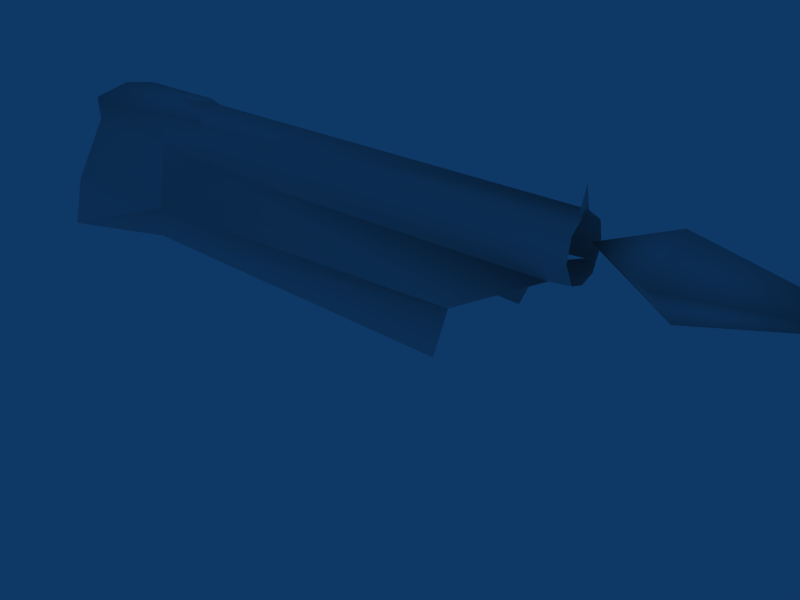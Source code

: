 # Source: shotty.blend  (saved by Blender 2.41.0; exported with 4.5.12 LTS)
import bpy
from mathutils import Matrix  # noqa: F401  (used for matrix-valued properties, if any)

bpy.ops.wm.read_factory_settings(use_empty=True)
scene = bpy.context.scene
scene.name = 'Scene'

# ---- collections
col_collection_1 = bpy.data.collections.new('Collection 1'); scene.collection.children.link(col_collection_1)

# ---- materials (node trees are filled in below, after node groups)
mat_material = bpy.data.materials.new('Material')
mat_material.alpha_threshold = 0.0
mat_material.roughness = 0.5
mat_material.line_color = (0.0, 0.0, 0.0, 1.0)

# ---- material node trees

# ---- world
world_world = bpy.data.worlds.new('World'); scene.world = world_world
world_world.color = (0.05656, 0.2208, 0.4)
world_world.use_sun_shadow = False
world_world.sun_shadow_jitter_overblur = 0.0
world_world.cycles.sampling_method = 'MANUAL'
world_world.cycles.sample_map_resolution = 256

# ---- meshes
me_cube = bpy.data.meshes.new('Cube')
me_cube.from_pydata([(1.548, -0.03916, -0.3826), (1.548, 0.03916, -0.3826), (1.548, 2.175e-10, -0.354), (1.548, -0.04817, -0.4242), (1.548, 0.04817, -0.4242), (0.5507, -0.03916, -0.3826), (0.5507, 0.03916, -0.3826), (0.5507, 2.175e-10, -0.354), (0.5507, -0.04817, -0.4242), (0.5507, 0.04817, -0.4242), (1.548, -0.0284, -0.466), (1.548, 0.0284, -0.466), (1.514, -0.0517, -0.4576), (1.514, 0.0517, -0.4576), (1.365, -0.1361, -0.5071), (1.365, 0.1361, -0.5071), (0.535, -0.1438, -0.5153), (0.535, 0.1438, -0.5153), (0.5607, -0.04537, -0.4608), (0.5607, 0.04537, -0.4608), (0.4985, -0.1236, -0.5847), (0.4985, 0.1236, -0.5847), (1.313, -0.1176, -0.6138), (1.313, 0.1176, -0.6138), (1.548, 2.175e-10, -0.4751), (0.424, -0.06683, -0.3775), (0.424, 0.06683, -0.3775), (0.4494, -0.07084, -0.4245), (0.4494, 0.07084, -0.4245), (0.431, 2.175e-10, -0.362), (0.2453, -0.1525, -0.511), (0.2453, 0.1525, -0.511), (0.2136, -0.1577, -0.6086), (0.2136, 0.1577, -0.6086), (0.2002, -0.06683, -0.3775), (0.2002, 0.06683, -0.3775), (0.2098, -0.07018, -0.4188), (0.2098, 0.07018, -0.4188), (0.2072, 2.175e-10, -0.362), (0.1727, 2.175e-10, -0.4204), (1.54, -0.01461, -0.3635), (1.54, 0.01461, -0.3635), (1.543, 2.175e-10, -0.3152), (1.397, 2.175e-10, -0.4761), (1.561, 2.175e-10, -0.4024), (1.742, 2.175e-10, -0.3419), (2.123, 2.175e-10, -0.4078), (1.736, 2.175e-10, -0.4907), (1.728, -0.0777, -0.4079), (1.728, 0.0777, -0.4079)], [], [(5, 0, 2, 7), (2, 1, 6, 7), (3, 0, 5, 8), (6, 1, 4, 9), (14, 12, 18, 16), (19, 13, 15, 17), (3, 12, 10), (11, 13, 4), (3, 8, 12), (13, 9, 4), (8, 18, 12), (13, 19, 9), (14, 16, 20, 22), (21, 17, 15, 23), (8, 27, 18), (19, 28, 9), (5, 25, 27, 8), (28, 26, 6, 9), (5, 7, 29, 25), (29, 7, 6, 26), (16, 30, 32, 20), (33, 31, 17, 21), (27, 25, 34, 36), (35, 26, 28, 37), (25, 29, 38, 34), (38, 29, 26, 35), (27, 36, 30), (31, 37, 28), (34, 38, 39, 36), (39, 38, 35, 37), (2, 40, 42), (42, 41, 2), (10, 12, 43, 24), (43, 13, 11, 24), (45, 48, 46), (46, 49, 45), (46, 48, 47), (47, 49, 46), (44, 47, 48), (49, 47, 44), (44, 48, 45), (45, 49, 44), (27, 30, 16), (17, 31, 28), (27, 16, 18), (19, 17, 28)])
me_cube.polygons.foreach_set('use_smooth', [True] * 46)
_uv = me_cube.uv_layers.new(name='UVMap')
_uv.uv.foreach_set('vector', [0.01093, 0.8776, 0.9716, 0.8776, 0.9716, 0.966, 0.01093, 0.966, 0.9716, 0.966, 0.9716, 0.8776, 0.01093, 0.8776, 0.01093, 0.966, 0.9716, 0.8001, 0.9716, 0.8776, 0.01093, 0.8776, 0.01093, 0.8001, 0.01093, 0.8776, 0.9716, 0.8776, 0.9716, 0.8001, 0.01093, 0.8001, 0.9349, 0.4555, 0.9741, 0.6042, 0.2996, 0.6042, 0.2772, 0.4555, 0.2996, 0.6042, 0.9741, 0.6042, 0.9349, 0.4555, 0.2772, 0.4555, 0.9716, 0.8001, 0.8508, 0.7281, 0.9726, 0.7158, 0.9726, 0.7158, 0.8508, 0.7281, 0.9716, 0.8001, 0.9716, 0.8001, 0.01093, 0.8001, 0.8508, 0.7281, 0.8508, 0.7281, 0.01093, 0.8001, 0.9716, 0.8001, 0.01093, 0.8001, 0.02058, 0.7332, 0.8508, 0.7281, 0.8508, 0.7281, 0.02058, 0.7332, 0.01093, 0.8001, 0.9349, 0.4555, 0.2772, 0.4555, 0.2493, 0.3346, 0.8944, 0.3346, 0.2493, 0.3346, 0.2772, 0.4555, 0.9349, 0.4555, 0.8944, 0.3346, 0.5536, 0.08157, 0.4267, 0.04159, 0.5738, 0.0006688, 0.5738, 0.0006688, 0.4267, 0.04159, 0.5536, 0.08157, 0.5483, 0.1811, 0.3938, 0.1461, 0.4267, 0.04159, 0.5536, 0.08157, 0.4267, 0.04159, 0.3938, 0.1461, 0.5483, 0.1811, 0.5536, 0.08157, 0.5483, 0.1811, 0.5492, 0.2941, 0.4023, 0.3017, 0.3938, 0.1461, 0.4023, 0.3017, 0.5492, 0.2941, 0.5483, 0.1811, 0.3938, 0.1461, 0.2772, 0.4555, 0.05213, 0.4555, 0.02943, 0.3346, 0.2493, 0.3346, 0.02943, 0.3346, 0.05213, 0.4555, 0.2772, 0.4555, 0.2493, 0.3346, 0.4267, 0.04159, 0.3938, 0.1461, 0.1252, 0.1388, 0.1376, 0.04426, 0.1252, 0.1388, 0.3938, 0.1461, 0.4267, 0.04159, 0.1376, 0.04426, 0.3938, 0.1461, 0.4023, 0.3017, 0.1326, 0.2954, 0.1252, 0.1388, 0.1326, 0.2954, 0.4023, 0.3017, 0.3938, 0.1461, 0.1252, 0.1388, 0.2071, 0.6042, 0.02058, 0.6042, 0.05213, 0.4555, 0.05213, 0.4555, 0.02058, 0.6042, 0.2071, 0.6042, 0.1252, 0.1388, 0.1326, 0.2954, 0.05037, 0.2964, 0.07459, 0.1205, 0.05037, 0.2964, 0.1326, 0.2954, 0.1252, 0.1388, 0.07459, 0.1205, 0.9661, 0.3622, 0.9915, 0.3369, 0.967, 0.4733, 0.967, 0.4733, 0.9915, 0.3369, 0.9661, 0.3622, 0.9726, 0.7158, 0.8508, 0.7281, 0.8303, 0.6389, 0.9749, 0.6617, 0.8303, 0.6389, 0.8508, 0.7281, 0.9726, 0.7158, 0.9749, 0.6617, 0.7189, 0.2759, 0.7189, 0.155, 0.9833, 0.2759, 0.9833, 0.2759, 0.7189, 0.155, 0.7189, 0.2759, 0.9863, 0.01988, 0.7189, 0.155, 0.7189, 0.01988, 0.7189, 0.01988, 0.7189, 0.155, 0.9863, 0.01988, 0.6025, 0.01988, 0.7189, 0.01988, 0.7189, 0.155, 0.7189, 0.155, 0.7189, 0.01988, 0.6025, 0.01988, 0.5934, 0.2759, 0.7189, 0.155, 0.7189, 0.2759, 0.7189, 0.2759, 0.7189, 0.155, 0.5934, 0.2759, 0.2071, 0.6042, 0.05213, 0.4555, 0.2772, 0.4555, 0.2772, 0.4555, 0.05213, 0.4555, 0.2071, 0.6042, 0.2071, 0.6042, 0.2772, 0.4555, 0.2996, 0.6042, 0.2996, 0.6042, 0.2772, 0.4555, 0.2071, 0.6042])
_ca = me_cube.color_attributes.new('Col', 'BYTE_COLOR', 'CORNER')
_ca.data.foreach_set('color', [1.0, 1.0, 1.0, 1.0, 1.0, 1.0, 1.0, 1.0, 1.0, 1.0, 1.0, 1.0, 1.0, 1.0, 1.0, 1.0, 1.0, 1.0, 1.0, 1.0, 1.0, 1.0, 1.0, 1.0, 1.0, 1.0, 1.0, 1.0, 1.0, 1.0, 1.0, 1.0, 1.0, 1.0, 1.0, 1.0, 1.0, 1.0, 1.0, 1.0, 1.0, 1.0, 1.0, 1.0, 1.0, 1.0, 1.0, 1.0, 1.0, 1.0, 1.0, 1.0, 1.0, 1.0, 1.0, 1.0, 1.0, 1.0, 1.0, 1.0, 1.0, 1.0, 1.0, 1.0, 1.0, 1.0, 1.0, 1.0, 1.0, 1.0, 1.0, 1.0, 1.0, 1.0, 1.0, 1.0, 1.0, 1.0, 1.0, 1.0, 1.0, 1.0, 1.0, 1.0, 1.0, 1.0, 1.0, 1.0, 1.0, 1.0, 1.0, 1.0, 1.0, 1.0, 1.0, 1.0, 1.0, 1.0, 1.0, 1.0, 1.0, 1.0, 1.0, 1.0, 1.0, 1.0, 1.0, 1.0, 1.0, 1.0, 1.0, 1.0, 1.0, 1.0, 1.0, 1.0, 1.0, 1.0, 1.0, 1.0, 1.0, 1.0, 1.0, 1.0, 1.0, 1.0, 1.0, 1.0, 1.0, 1.0, 1.0, 1.0, 1.0, 1.0, 1.0, 1.0, 1.0, 1.0, 1.0, 1.0, 1.0, 1.0, 1.0, 1.0, 1.0, 1.0, 1.0, 1.0, 1.0, 1.0, 1.0, 1.0, 1.0, 1.0, 1.0, 1.0, 1.0, 1.0, 1.0, 1.0, 1.0, 1.0, 1.0, 1.0, 1.0, 1.0, 1.0, 1.0, 1.0, 1.0, 1.0, 1.0, 1.0, 1.0, 1.0, 1.0, 1.0, 1.0, 1.0, 1.0, 1.0, 1.0, 1.0, 1.0, 1.0, 1.0, 1.0, 1.0, 1.0, 1.0, 1.0, 1.0, 1.0, 1.0, 1.0, 1.0, 1.0, 1.0, 1.0, 1.0, 1.0, 1.0, 1.0, 1.0, 1.0, 1.0, 1.0, 1.0, 1.0, 1.0, 1.0, 1.0, 1.0, 1.0, 1.0, 1.0, 1.0, 1.0, 1.0, 1.0, 1.0, 1.0, 1.0, 1.0, 1.0, 1.0, 1.0, 1.0, 1.0, 1.0, 1.0, 1.0, 1.0, 1.0, 1.0, 1.0, 1.0, 1.0, 1.0, 1.0, 1.0, 1.0, 1.0, 1.0, 1.0, 1.0, 1.0, 1.0, 1.0, 1.0, 1.0, 1.0, 1.0, 1.0, 1.0, 1.0, 1.0, 1.0, 1.0, 1.0, 1.0, 1.0, 1.0, 1.0, 1.0, 1.0, 1.0, 1.0, 1.0, 1.0, 1.0, 1.0, 1.0, 1.0, 1.0, 1.0, 1.0, 1.0, 1.0, 1.0, 1.0, 1.0, 1.0, 1.0, 1.0, 1.0, 1.0, 1.0, 1.0, 1.0, 1.0, 1.0, 1.0, 1.0, 1.0, 1.0, 1.0, 1.0, 1.0, 1.0, 1.0, 1.0, 1.0, 1.0, 1.0, 1.0, 1.0, 1.0, 1.0, 1.0, 1.0, 1.0, 1.0, 1.0, 1.0, 1.0, 1.0, 1.0, 1.0, 1.0, 1.0, 1.0, 1.0, 1.0, 1.0, 1.0, 1.0, 1.0, 1.0, 1.0, 1.0, 1.0, 1.0, 1.0, 1.0, 1.0, 1.0, 1.0, 1.0, 1.0, 1.0, 1.0, 1.0, 1.0, 1.0, 1.0, 1.0, 1.0, 1.0, 1.0, 1.0, 1.0, 1.0, 1.0, 1.0, 1.0, 1.0, 1.0, 1.0, 1.0, 1.0, 1.0, 1.0, 1.0, 1.0, 1.0, 1.0, 1.0, 1.0, 1.0, 1.0, 1.0, 1.0, 1.0, 1.0, 1.0, 1.0, 1.0, 1.0, 1.0, 1.0, 1.0, 1.0, 1.0, 1.0, 1.0, 1.0, 1.0, 1.0, 1.0, 1.0, 1.0, 1.0, 1.0, 1.0, 1.0, 1.0, 1.0, 1.0, 1.0, 1.0, 1.0, 1.0, 1.0, 1.0, 1.0, 1.0, 1.0, 1.0, 1.0, 1.0, 1.0, 1.0, 1.0, 1.0, 1.0, 1.0, 1.0, 1.0, 1.0, 1.0, 1.0, 1.0, 1.0, 1.0, 1.0, 1.0, 1.0, 1.0, 1.0, 1.0, 1.0, 1.0, 1.0, 1.0, 1.0, 1.0, 1.0, 1.0, 1.0, 1.0, 1.0, 1.0, 1.0, 1.0, 1.0, 1.0, 1.0, 1.0, 1.0, 1.0, 1.0, 1.0, 1.0, 1.0, 1.0, 1.0, 1.0, 1.0, 1.0, 1.0, 1.0, 1.0, 1.0, 1.0, 1.0, 1.0, 1.0, 1.0, 1.0, 1.0, 1.0, 1.0, 1.0, 1.0, 1.0, 1.0, 1.0, 1.0, 1.0, 1.0, 1.0, 1.0, 1.0, 1.0, 1.0, 1.0, 1.0, 1.0, 1.0, 1.0, 1.0, 1.0, 1.0, 1.0, 1.0, 1.0, 1.0, 1.0, 1.0, 1.0, 1.0, 1.0, 1.0, 1.0, 1.0, 1.0, 1.0, 1.0, 1.0, 1.0, 1.0, 1.0, 1.0, 1.0, 1.0, 1.0, 1.0, 1.0, 1.0, 1.0, 1.0, 1.0, 1.0, 1.0, 1.0, 1.0, 1.0, 1.0, 1.0, 1.0, 1.0, 1.0, 1.0, 1.0, 1.0, 1.0, 1.0, 1.0, 1.0, 1.0, 1.0, 1.0, 1.0, 1.0, 1.0, 1.0, 1.0, 1.0, 1.0, 1.0, 1.0, 1.0, 1.0, 1.0, 1.0, 1.0, 1.0, 1.0, 1.0, 1.0, 1.0, 1.0, 1.0, 1.0, 1.0, 1.0, 1.0, 1.0, 1.0, 1.0, 1.0, 1.0, 1.0, 1.0, 1.0, 1.0, 1.0, 1.0, 1.0, 1.0, 1.0, 1.0, 1.0, 1.0, 1.0, 1.0, 1.0, 1.0, 1.0, 1.0, 1.0, 1.0, 1.0, 1.0, 1.0, 1.0, 1.0, 1.0, 1.0, 1.0, 1.0, 1.0, 1.0, 1.0, 1.0, 1.0, 1.0, 1.0, 1.0, 1.0, 1.0, 1.0, 1.0, 1.0, 1.0, 1.0, 1.0, 1.0, 1.0, 1.0, 1.0, 1.0, 1.0, 1.0, 1.0, 1.0, 1.0, 1.0, 1.0, 1.0, 1.0, 1.0, 1.0, 1.0, 1.0, 1.0, 1.0, 1.0, 1.0])
me_cube.materials.append(mat_material)
me_cube.use_remesh_preserve_volume = False
me_cube.use_remesh_preserve_attributes = False
me_cube.use_mirror_vertex_groups = False
me_cube.update()
arm_armature = bpy.data.armatures.new('Armature')  # bones are not reproduced

# ---- objects
ob_armature = bpy.data.objects.new('Armature', arm_armature)
ob_cube = bpy.data.objects.new('Cube', me_cube)

# ---- transforms, parenting, visibility, modifiers, constraints
ob_armature.location = (0.0, 0.0, 0.0)
ob_armature.rotation_euler = (1.571, -0.0, -0.0)
ob_armature.lock_rotations_4d = False
ob_armature.empty_display_type = 'ARROWS'
ob_armature.color = (0.0, 0.0, 0.0, 1.0)
ob_armature.lineart.crease_threshold = 0.0
ob_cube.parent = ob_armature
ob_cube.matrix_parent_inverse = Matrix(((1.0, 0.0, 0.0, 0.0), (0.0, 7.55e-08, 1.0, 0.0), (0.0, -1.0, 7.55e-08, 0.0), (0.0, 0.0, 0.0, 1.0)))
ob_cube.location = (0.0, 0.0, 0.0)
ob_cube.scale = (11.35, 14.52, 14.52)
ob_cube.lock_rotations_4d = False
ob_cube.empty_display_type = 'ARROWS'
ob_cube.color = (0.0, 0.0, 0.0, 1.0)
ob_cube.lineart.crease_threshold = 0.0
_vg = ob_cube.vertex_groups.new(name='Bone')
for _i, _w in zip([0, 1, 2, 3, 4, 5, 6, 7, 8, 9, 10, 11, 12, 13, 14, 15, 16, 17, 18, 19, 20, 21, 22, 23, 24, 25, 26, 27, 28, 29, 30, 31, 32, 33, 34, 35, 36, 37, 38, 39, 40, 41, 42, 43, 44, 45, 46, 47, 48, 49], [1.0, 1.0, 1.0, 1.0, 1.0, 1.0, 1.0, 1.0, 1.0, 1.0, 1.0, 1.0, 1.0, 1.0, 1.0, 1.0, 1.0, 1.0, 1.0, 1.0, 1.0, 1.0, 1.0, 1.0, 1.0, 1.0, 1.0, 1.0, 1.0, 1.0, 1.0, 1.0, 1.0, 1.0, 1.0, 1.0, 1.0, 1.0, 1.0, 1.0, 1.0, 1.0, 1.0, 1.0, 0.0, 0.0, 0.0, 0.0, 0.0, 0.0]): _vg.add([_i], _w, 'REPLACE')
_vg = ob_cube.vertex_groups.new(name='Bone.001')
for _i, _w in zip([0, 1, 2, 3, 4, 5, 6, 7, 8, 9, 10, 11, 12, 13, 14, 15, 16, 17, 18, 19, 20, 21, 22, 23, 24, 25, 26, 27, 28, 29, 30, 31, 32, 33, 34, 35, 36, 37, 38, 39, 40, 41, 42, 43, 44, 45, 46, 47, 48, 49], [0.0, 0.0, 0.0, 0.0, 0.0, 0.0, 0.0, 0.0, 0.0, 0.0, 0.0, 0.0, 0.0, 0.0, 0.0, 0.0, 0.0, 0.0, 0.0, 0.0, 0.0, 0.0, 0.0, 0.0, 0.0, 0.0, 0.0, 0.0, 0.0, 0.0, 0.0, 0.0, 0.0, 0.0, 0.0, 0.0, 0.0, 0.0, 0.0, 0.0, 0.0, 0.0, 0.0, 0.0, 1.0, 1.0, 1.0, 1.0, 1.0, 1.0]): _vg.add([_i], _w, 'REPLACE')
_m = ob_cube.modifiers.new('Armature', 'ARMATURE')
_m.object = ob_armature
_m.use_bone_envelopes = True

# ---- collection membership
col_collection_1.objects.link(ob_armature)
col_collection_1.objects.link(ob_cube)

# ---- scene / render settings (as saved in the file)
scene.frame_start = 1; scene.frame_end = 250; scene.frame_set(7)
scene.render.engine = 'BLENDER_EEVEE_NEXT'
scene.render.image_settings.file_format = 'TARGA'
scene.render.image_settings.color_mode = 'RGB'
scene.render.image_settings.compression = 90
scene.render.resolution_x = 800
scene.render.resolution_y = 600
scene.render.pixel_aspect_x = 100.0
scene.render.pixel_aspect_y = 100.0
scene.render.fps = 25
scene.render.dither_intensity = 0.0
scene.render.use_compositing = False
scene.render.use_sequencer = False
scene.render.bake_bias = 0.0
scene.render.use_stamp_time = False
scene.render.use_stamp_date = False
scene.render.use_stamp_frame = False
scene.render.use_stamp_camera = False
scene.render.use_stamp_scene = False
scene.render.use_stamp_filename = False
scene.render.use_stamp_render_time = False
scene.render.stamp_font_size = 0
scene.cycles.use_denoising = False
scene.cycles.samples = 10
scene.cycles.sampling_pattern = 'TABULATED_SOBOL'
scene.cycles.light_sampling_threshold = 0.0
scene.cycles.use_adaptive_sampling = False
scene.cycles.use_light_tree = False
scene.cycles.blur_glossy = 0.0
scene.cycles.volume_bounces = 1
scene.cycles.pixel_filter_type = 'GAUSSIAN'
scene.cycles.sample_clamp_indirect = 0.0
scene.view_settings.view_transform = 'Raw'
bpy.context.view_layer.update()

# ---- added for rendering (the .blend has no active camera): camera
cam_auto = bpy.data.cameras.new('AutoCamera')
cam_auto.lens = 50.0
cam_auto.sensor_width = 36.0
cam_auto.clip_end = 1000.0
ob_auto_camera = bpy.data.objects.new('AutoCamera', cam_auto)
scene.collection.objects.link(ob_auto_camera)
ob_auto_camera.location = (28.2204, -18.8512, 3.65926)
ob_auto_camera.rotation_euler = (1.09748, -7.21219e-08, 0.694738)
scene.camera = ob_auto_camera
bpy.context.view_layer.update()
